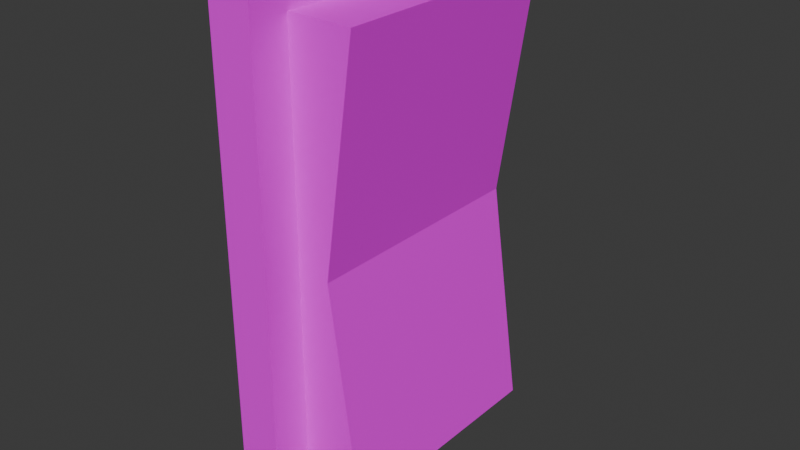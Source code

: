 # Source: SWITCH.blend  (saved by Blender 4.2.66; exported with 4.5.12 LTS)
import bpy
from mathutils import Matrix  # noqa: F401  (used for matrix-valued properties, if any)

bpy.ops.wm.read_factory_settings(use_empty=True)
scene = bpy.context.scene
scene.name = 'Scene'

# ---- collections
col_collection = bpy.data.collections.new('Collection'); scene.collection.children.link(col_collection)

# ---- images (referenced by path relative to the original .blend; pixels are not part of the script)
import os
ASSET_DIR = os.environ.get("B2B_ASSET_DIR", "")  # directory of the original .blend (textures are referenced by path, not embedded)
HERE = os.path.dirname(os.path.abspath(__file__))  # packed textures are extracted next to this script under _unpacked/

def load_image(name, relpath, width, height, colorspace="sRGB"):
    """Load a texture the original file referenced (path relative to the .blend, or extracted next to this script)."""
    p = next((c for c in (os.path.join(HERE, relpath), os.path.join(ASSET_DIR, relpath)) if relpath and os.path.exists(c)), "")
    if p:
        img = bpy.data.images.load(p, check_existing=True)
        img.name = name
    else:  # same state as the original file: an image datablock whose file is absent (Cycles renders it pink)
        img = bpy.data.images.new(name, width, height)
        img.source = "FILE"
        img.filepath = "//" + (relpath or name)
    img.colorspace_settings.name = colorspace
    return img
img_wall_white_png = load_image('Wall_White.png', 'Textures/Wall_White.png', 1024, 1024, 'sRGB')
img_metal_png = load_image('Metal.png', 'Textures/Metal.png', 1024, 1024, 'sRGB')

# ---- materials (node trees are filled in below, after node groups)
mat_material = bpy.data.materials.new('Material')
mat_material.alpha_threshold = 0.0
mat_material.roughness = 0.5
mat_material.line_color = (0.0, 0.0, 0.0, 1.0)
mat_material_001 = bpy.data.materials.new('Material.001')

# ---- material node trees
mat_material.use_nodes = True; mat_material.node_tree.nodes.clear()
_N = mat_material.node_tree.nodes; _L = mat_material.node_tree.links
n0 = _N.new('ShaderNodeOutputMaterial'); n0.name = 'Material Output'; n0.location = (300, 300)
n1 = _N.new('ShaderNodeBsdfPrincipled'); n1.name = 'Principled BSDF'; n1.location = (10, 300)
n1.inputs[3].default_value = 1.45
n2 = _N.new('ShaderNodeTexImage'); n2.name = 'Image Texture'; n2.location = (-280, 280)
n2.image = img_wall_white_png
_L.new(n1.outputs[0], n0.inputs[0])
_L.new(n2.outputs[0], n1.inputs[0])
n0.is_active_output = True
mat_material_001.use_nodes = True; mat_material_001.node_tree.nodes.clear()
_N = mat_material_001.node_tree.nodes; _L = mat_material_001.node_tree.links
n0 = _N.new('ShaderNodeBsdfPrincipled'); n0.name = 'Principled BSDF'; n0.location = (10, 300)
n1 = _N.new('ShaderNodeOutputMaterial'); n1.name = 'Material Output'; n1.location = (300, 300)
n2 = _N.new('ShaderNodeTexImage'); n2.name = 'Image Texture'; n2.location = (-280, 280)
n2.image = img_metal_png
_L.new(n0.outputs[0], n1.inputs[0])
_L.new(n2.outputs[0], n0.inputs[0])
n1.is_active_output = True

# ---- world
world_world = bpy.data.worlds.new('World'); scene.world = world_world
world_world.use_nodes = True; world_world.node_tree.nodes.clear()
_N = world_world.node_tree.nodes; _L = world_world.node_tree.links
n0 = _N.new('ShaderNodeOutputWorld'); n0.name = 'World Output'; n0.location = (300, 300)
n1 = _N.new('ShaderNodeBackground'); n1.name = 'Background'; n1.location = (10, 300)
n1.inputs[0].default_value = (0.05088, 0.05088, 0.05088, 1.0)
_L.new(n1.outputs[0], n0.inputs[0])
n0.is_active_output = True
world_world.color = (0.05088, 0.05088, 0.05088)
world_world.sun_shadow_jitter_overblur = 0.0

# ---- meshes
me_cube = bpy.data.meshes.new('Cube')
me_cube.from_pydata([(0.1376, 0.7554, 1.411), (0.1376, 0.7554, -1.411), (0.1376, -0.7554, 1.411), (0.1376, -0.7554, -1.411), (-0.1376, 1.0, 1.656), (-0.1376, 1.0, -1.656), (-0.1376, -1.0, 1.656), (-0.1376, -1.0, -1.656), (0.1376, 1.0, 1.656), (0.1376, 1.0, -1.656), (0.1376, -1.0, 1.656), (0.1376, -1.0, -1.656), (0.1376, 0.7977, 1.453), (0.1376, 0.7977, -1.453), (0.1376, -0.7977, 1.453), (0.1376, -0.7977, -1.453), (0.1376, 1.0, 0.0), (-0.1376, -1.0, 0.0), (0.1376, -1.0, 0.0), (-0.1376, 1.0, 0.0), (0.1376, 0.7977, 0.0), (0.1376, -0.7977, 0.0), (0.1376, 0.7554, 0.0), (0.1376, -0.7554, 0.0), (0.3418, 0.7554, 0.0), (0.5444, 0.7554, -1.411), (0.3418, -0.7554, 0.0), (0.5444, -0.7554, -1.411), (0.5444, 0.7554, 1.411), (0.5444, -0.7554, 1.411)], [], [(8, 4, 6, 10), (18, 10, 6, 17), (17, 6, 4, 19), (5, 9, 11, 7), (3, 1, 25, 27), (19, 4, 8, 16), (20, 13, 9, 16), (21, 14, 10, 18), (14, 12, 8, 10), (13, 15, 11, 9), (22, 1, 13, 20), (23, 2, 14, 21), (2, 0, 12, 14), (1, 3, 15, 13), (3, 23, 21, 15), (0, 22, 20, 12), (15, 21, 18, 11), (12, 20, 16, 8), (5, 19, 16, 9), (22, 0, 28, 24), (7, 17, 19, 5), (11, 18, 17, 7), (24, 28, 29, 26), (25, 24, 26, 27), (23, 3, 27, 26), (2, 23, 26, 29), (0, 2, 29, 28), (1, 22, 24, 25)])
me_cube.polygons.foreach_set('material_index', [1, 1, 1, 1, 0, 1, 1, 1, 1, 1, 1, 1, 1, 1, 1, 1, 1, 1, 1, 0, 1, 1, 0, 0, 0, 0, 0, 0])
_uv = me_cube.uv_layers.new(name='UVMap')
_uv.uv.foreach_set('vector', [0.8937, 0.5, 1.681, 0.5, 1.681, 1.287, 0.8937, 1.287, 0.5, 1.287, 0.8937, 1.287, 0.8937, 2.075, 0.5, 2.075, 0.5, -1.075, 0.8937, -1.075, 0.8937, -0.2873, 0.5, -0.2873, -0.681, 0.5, 0.1063, 0.5, 0.1063, 1.287, -0.681, 1.287, 0.1645, 1.191, 0.1645, 0.5963, 0.1645, 0.5963, 0.1645, 1.191, 0.5, -0.2873, 0.8937, -0.2873, 0.8937, 0.5, 0.5, 0.5, 0.5, 0.5796, 0.1544, 0.5796, 0.1063, 0.5, 0.5, 0.5, 0.5, 1.208, 0.8456, 1.208, 0.8937, 1.287, 0.5, 1.287, 0.8456, 1.208, 0.8456, 0.5796, 0.8937, 0.5, 0.8937, 1.287, 0.1544, 0.5796, 0.1544, 1.208, 0.1063, 1.287, 0.1063, 0.5, 0.5, 0.5963, 0.1645, 0.5963, 0.1544, 0.5796, 0.5, 0.5796, 0.5, 1.191, 0.8355, 1.191, 0.8456, 1.208, 0.5, 1.208, 0.8355, 1.191, 0.8355, 0.5963, 0.8456, 0.5796, 0.8456, 1.208, 0.1645, 0.5963, 0.1645, 1.191, 0.1544, 1.208, 0.1544, 0.5796, 0.1645, 1.191, 0.5, 1.191, 0.5, 1.208, 0.1544, 1.208, 0.8355, 0.5963, 0.5, 0.5963, 0.5, 0.5796, 0.8456, 0.5796, 0.1544, 1.208, 0.5, 1.208, 0.5, 1.287, 0.1063, 1.287, 0.8456, 0.5796, 0.5, 0.5796, 0.5, 0.5, 0.8937, 0.5, 0.1063, -0.2873, 0.5, -0.2873, 0.5, 0.5, 0.1063, 0.5, 0.5, 0.5963, 0.8355, 0.5963, 0.8355, 0.5963, 0.5, 0.5963, 0.1063, -1.075, 0.5, -1.075, 0.5, -0.2873, 0.1063, -0.2873, 0.1063, 1.287, 0.5, 1.287, 0.5, 2.075, 0.1063, 2.075, 0.5, 0.5963, 0.8355, 0.5963, 0.8355, 1.191, 0.5, 1.191, 0.1645, 0.5963, 0.5, 0.5963, 0.5, 1.191, 0.1645, 1.191, 0.5, 1.191, 0.1645, 1.191, 0.1645, 1.191, 0.5, 1.191, 0.8355, 1.191, 0.5, 1.191, 0.5, 1.191, 0.8355, 1.191, 0.8355, 0.5963, 0.8355, 1.191, 0.8355, 1.191, 0.8355, 0.5963, 0.1645, 0.5963, 0.5, 0.5963, 0.5, 0.5963, 0.1645, 0.5963])
me_cube.materials.append(mat_material)
me_cube.materials.append(mat_material_001)
me_cube.use_mirror_vertex_groups = False
me_cube.update()

# ---- objects
ob_cube = bpy.data.objects.new('Cube', me_cube)

# ---- transforms, parenting, visibility, modifiers, constraints
ob_cube.location = (0.0, 0.0, 0.0)
ob_cube.lock_rotations_4d = False
ob_cube.empty_display_type = 'ARROWS'
ob_cube.lineart.crease_threshold = 0.0

# ---- collection membership
col_collection.objects.link(ob_cube)

# ---- scene / render settings (as saved in the file)
scene.frame_start = 1; scene.frame_end = 250; scene.frame_set(1)
scene.render.engine = 'BLENDER_EEVEE_NEXT'
bpy.context.view_layer.update()

# ---- added for rendering (the .blend has no active camera and no usable light): camera, sun
cam_auto = bpy.data.cameras.new('AutoCamera')
cam_auto.lens = 50.0
cam_auto.sensor_width = 36.0
cam_auto.clip_end = 1000.0
ob_auto_camera = bpy.data.objects.new('AutoCamera', cam_auto)
scene.collection.objects.link(ob_auto_camera)
ob_auto_camera.location = (3.83794, -4.36142, 2.90761)
ob_auto_camera.rotation_euler = (1.09748, -7.21219e-08, 0.694738)
scene.camera = ob_auto_camera
light_auto_sun = bpy.data.lights.new('AutoSun', 'SUN')
light_auto_sun.energy = 3.0
light_auto_sun.angle = 0.0523599
ob_auto_sun = bpy.data.objects.new('AutoSun', light_auto_sun)
scene.collection.objects.link(ob_auto_sun)
ob_auto_sun.rotation_euler = (0.872665, 0.174533, 0.523599)
bpy.context.view_layer.update()
